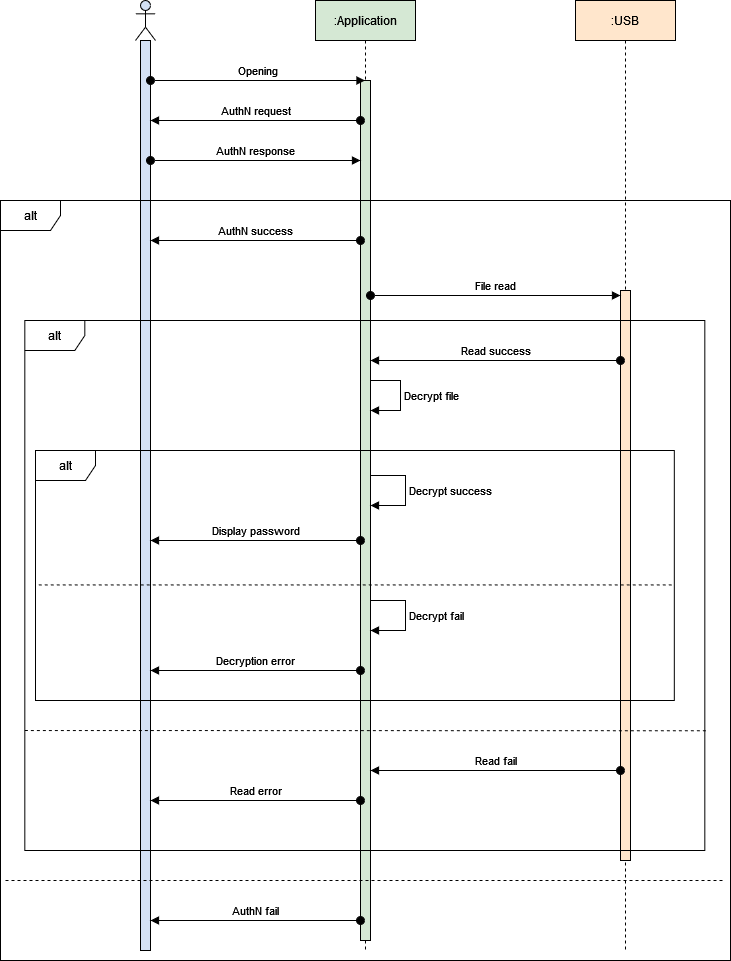

The diagram above was exported from draw.io. Its source (the exported page's mxGraphModel, read from the mxfile embedded in the PNG):
<mxGraphModel dx="1036" dy="531" grid="1" gridSize="10" guides="1" tooltips="1" connect="1" arrows="1" fold="1" page="1" pageScale="1" pageWidth="827" pageHeight="1169" math="0" shadow="0">
  <root>
    <mxCell id="0" />
    <mxCell id="1" parent="0" />
    <mxCell id="RCUrtrNtnLoFjurdOkla-1" value="" style="shape=umlLifeline;perimeter=lifelinePerimeter;whiteSpace=wrap;html=1;container=1;dropTarget=0;collapsible=0;recursiveResize=0;outlineConnect=0;portConstraint=eastwest;newEdgeStyle={&quot;curved&quot;:0,&quot;rounded&quot;:0};participant=umlActor;fillColor=#D4E1F5;" parent="1" vertex="1">
      <mxGeometry x="195" y="70" width="20" height="950" as="geometry" />
    </mxCell>
    <mxCell id="RCUrtrNtnLoFjurdOkla-4" value="" style="html=1;points=[[0,0,0,0,5],[0,1,0,0,-5],[1,0,0,0,5],[1,1,0,0,-5]];perimeter=orthogonalPerimeter;outlineConnect=0;targetShapes=umlLifeline;portConstraint=eastwest;newEdgeStyle={&quot;curved&quot;:0,&quot;rounded&quot;:0};fillColor=#D4E1F5;" parent="RCUrtrNtnLoFjurdOkla-1" vertex="1">
      <mxGeometry x="5" y="40" width="10" height="910" as="geometry" />
    </mxCell>
    <mxCell id="RCUrtrNtnLoFjurdOkla-2" value=":Application" style="shape=umlLifeline;perimeter=lifelinePerimeter;whiteSpace=wrap;html=1;container=1;dropTarget=0;collapsible=0;recursiveResize=0;outlineConnect=0;portConstraint=eastwest;newEdgeStyle={&quot;curved&quot;:0,&quot;rounded&quot;:0};fillColor=#d5e8d4;strokeColor=default;" parent="1" vertex="1">
      <mxGeometry x="375" y="70" width="100" height="950" as="geometry" />
    </mxCell>
    <mxCell id="RCUrtrNtnLoFjurdOkla-5" value="" style="html=1;points=[[0,0,0,0,5],[0,1,0,0,-5],[1,0,0,0,5],[1,1,0,0,-5]];perimeter=orthogonalPerimeter;outlineConnect=0;targetShapes=umlLifeline;portConstraint=eastwest;newEdgeStyle={&quot;curved&quot;:0,&quot;rounded&quot;:0};fillColor=#d5e8d4;strokeColor=default;" parent="RCUrtrNtnLoFjurdOkla-2" vertex="1">
      <mxGeometry x="45" y="80" width="10" height="860" as="geometry" />
    </mxCell>
    <mxCell id="RCUrtrNtnLoFjurdOkla-45" value="Decrypt success" style="html=1;align=left;spacingLeft=2;endArrow=block;rounded=0;edgeStyle=orthogonalEdgeStyle;curved=0;rounded=0;" parent="RCUrtrNtnLoFjurdOkla-2" source="RCUrtrNtnLoFjurdOkla-5" target="RCUrtrNtnLoFjurdOkla-5" edge="1">
      <mxGeometry relative="1" as="geometry">
        <mxPoint x="60" y="475" as="sourcePoint" />
        <Array as="points">
          <mxPoint x="90" y="475" />
          <mxPoint x="90" y="505" />
        </Array>
        <mxPoint x="60" y="505" as="targetPoint" />
      </mxGeometry>
    </mxCell>
    <mxCell id="RCUrtrNtnLoFjurdOkla-46" value="Decrypt fail" style="html=1;align=left;spacingLeft=2;endArrow=block;rounded=0;edgeStyle=orthogonalEdgeStyle;curved=0;rounded=0;" parent="RCUrtrNtnLoFjurdOkla-2" source="RCUrtrNtnLoFjurdOkla-5" target="RCUrtrNtnLoFjurdOkla-5" edge="1">
      <mxGeometry relative="1" as="geometry">
        <mxPoint x="60" y="600" as="sourcePoint" />
        <Array as="points">
          <mxPoint x="90" y="600" />
          <mxPoint x="90" y="630" />
        </Array>
        <mxPoint x="60" y="630" as="targetPoint" />
      </mxGeometry>
    </mxCell>
    <mxCell id="RCUrtrNtnLoFjurdOkla-3" value=":USB" style="shape=umlLifeline;perimeter=lifelinePerimeter;whiteSpace=wrap;html=1;container=1;dropTarget=0;collapsible=0;recursiveResize=0;outlineConnect=0;portConstraint=eastwest;newEdgeStyle={&quot;curved&quot;:0,&quot;rounded&quot;:0};fillColor=#ffe6cc;strokeColor=default;" parent="1" vertex="1">
      <mxGeometry x="635" y="70" width="100" height="950" as="geometry" />
    </mxCell>
    <mxCell id="RCUrtrNtnLoFjurdOkla-24" value="" style="html=1;points=[[0,0,0,0,5],[0,1,0,0,-5],[1,0,0,0,5],[1,1,0,0,-5]];perimeter=orthogonalPerimeter;outlineConnect=0;targetShapes=umlLifeline;portConstraint=eastwest;newEdgeStyle={&quot;curved&quot;:0,&quot;rounded&quot;:0};fillColor=#ffe6cc;strokeColor=default;" parent="RCUrtrNtnLoFjurdOkla-3" vertex="1">
      <mxGeometry x="45" y="290" width="10" height="570" as="geometry" />
    </mxCell>
    <mxCell id="RCUrtrNtnLoFjurdOkla-25" value="File read" style="html=1;verticalAlign=bottom;startArrow=oval;endArrow=block;startSize=8;curved=0;rounded=0;entryX=0;entryY=0;entryDx=0;entryDy=5;" parent="RCUrtrNtnLoFjurdOkla-3" source="RCUrtrNtnLoFjurdOkla-5" target="RCUrtrNtnLoFjurdOkla-24" edge="1">
      <mxGeometry relative="1" as="geometry">
        <mxPoint x="-30" y="285" as="sourcePoint" />
      </mxGeometry>
    </mxCell>
    <mxCell id="RCUrtrNtnLoFjurdOkla-6" value="Opening" style="html=1;verticalAlign=bottom;startArrow=oval;startFill=1;endArrow=block;startSize=8;curved=0;rounded=0;" parent="1" source="RCUrtrNtnLoFjurdOkla-4" edge="1">
      <mxGeometry width="60" relative="1" as="geometry">
        <mxPoint x="285" y="150" as="sourcePoint" />
        <mxPoint x="424.5" y="150" as="targetPoint" />
      </mxGeometry>
    </mxCell>
    <mxCell id="RCUrtrNtnLoFjurdOkla-7" value="AuthN request" style="html=1;verticalAlign=bottom;startArrow=oval;startFill=1;endArrow=block;startSize=8;curved=0;rounded=0;" parent="1" source="RCUrtrNtnLoFjurdOkla-5" edge="1">
      <mxGeometry width="60" relative="1" as="geometry">
        <mxPoint x="415" y="190" as="sourcePoint" />
        <mxPoint x="210" y="190" as="targetPoint" />
      </mxGeometry>
    </mxCell>
    <mxCell id="RCUrtrNtnLoFjurdOkla-10" value="AuthN response" style="html=1;verticalAlign=bottom;startArrow=oval;startFill=1;endArrow=block;startSize=8;curved=0;rounded=0;" parent="1" edge="1">
      <mxGeometry width="60" relative="1" as="geometry">
        <mxPoint x="210" y="230" as="sourcePoint" />
        <mxPoint x="420" y="230" as="targetPoint" />
      </mxGeometry>
    </mxCell>
    <mxCell id="RCUrtrNtnLoFjurdOkla-14" value="alt" style="shape=umlFrame;whiteSpace=wrap;html=1;pointerEvents=0;" parent="1" vertex="1">
      <mxGeometry x="60" y="270" width="730" height="760" as="geometry" />
    </mxCell>
    <mxCell id="RCUrtrNtnLoFjurdOkla-16" value="" style="endArrow=none;dashed=1;html=1;rounded=0;" parent="1" edge="1">
      <mxGeometry width="50" height="50" relative="1" as="geometry">
        <mxPoint x="65" y="950" as="sourcePoint" />
        <mxPoint x="785" y="950" as="targetPoint" />
      </mxGeometry>
    </mxCell>
    <mxCell id="RCUrtrNtnLoFjurdOkla-17" value="AuthN fail" style="html=1;verticalAlign=bottom;startArrow=oval;startFill=1;endArrow=block;startSize=8;curved=0;rounded=0;" parent="1" source="RCUrtrNtnLoFjurdOkla-5" edge="1">
      <mxGeometry width="60" relative="1" as="geometry">
        <mxPoint x="415" y="990" as="sourcePoint" />
        <mxPoint x="210" y="990" as="targetPoint" />
      </mxGeometry>
    </mxCell>
    <mxCell id="RCUrtrNtnLoFjurdOkla-18" value="AuthN success" style="html=1;verticalAlign=bottom;startArrow=oval;startFill=1;endArrow=block;startSize=8;curved=0;rounded=0;" parent="1" edge="1">
      <mxGeometry width="60" relative="1" as="geometry">
        <mxPoint x="420" y="310" as="sourcePoint" />
        <mxPoint x="210" y="310" as="targetPoint" />
      </mxGeometry>
    </mxCell>
    <mxCell id="RCUrtrNtnLoFjurdOkla-29" value="alt" style="shape=umlFrame;whiteSpace=wrap;html=1;pointerEvents=0;" parent="1" vertex="1">
      <mxGeometry x="84.32" y="390" width="680" height="530" as="geometry" />
    </mxCell>
    <mxCell id="RCUrtrNtnLoFjurdOkla-30" value="" style="endArrow=none;dashed=1;html=1;rounded=0;entryX=1.003;entryY=0.774;entryDx=0;entryDy=0;entryPerimeter=0;exitX=0.007;exitY=0.757;exitDx=0;exitDy=0;exitPerimeter=0;" parent="1" target="RCUrtrNtnLoFjurdOkla-29" edge="1">
      <mxGeometry width="50" height="50" relative="1" as="geometry">
        <mxPoint x="84.32000000000039" y="800" as="sourcePoint" />
        <mxPoint x="760.9200000000003" y="800" as="targetPoint" />
      </mxGeometry>
    </mxCell>
    <mxCell id="RCUrtrNtnLoFjurdOkla-31" value="Read fail" style="html=1;verticalAlign=bottom;startArrow=oval;startFill=1;endArrow=block;startSize=8;curved=0;rounded=0;" parent="1" edge="1">
      <mxGeometry width="60" relative="1" as="geometry">
        <mxPoint x="680" y="840.0000000000002" as="sourcePoint" />
        <mxPoint x="430" y="840.0000000000002" as="targetPoint" />
      </mxGeometry>
    </mxCell>
    <mxCell id="RCUrtrNtnLoFjurdOkla-32" value="Read error" style="html=1;verticalAlign=bottom;startArrow=oval;startFill=1;endArrow=block;startSize=8;curved=0;rounded=0;" parent="1" edge="1">
      <mxGeometry width="60" relative="1" as="geometry">
        <mxPoint x="419.99999999999955" y="870" as="sourcePoint" />
        <mxPoint x="210" y="870" as="targetPoint" />
      </mxGeometry>
    </mxCell>
    <mxCell id="RCUrtrNtnLoFjurdOkla-33" value="Read success" style="html=1;verticalAlign=bottom;startArrow=oval;startFill=1;endArrow=block;startSize=8;curved=0;rounded=0;" parent="1" edge="1">
      <mxGeometry width="60" relative="1" as="geometry">
        <mxPoint x="680" y="430" as="sourcePoint" />
        <mxPoint x="430" y="430" as="targetPoint" />
      </mxGeometry>
    </mxCell>
    <mxCell id="RCUrtrNtnLoFjurdOkla-35" value="Decrypt file" style="html=1;align=left;spacingLeft=2;endArrow=block;rounded=0;edgeStyle=orthogonalEdgeStyle;curved=0;rounded=0;" parent="1" target="RCUrtrNtnLoFjurdOkla-5" edge="1">
      <mxGeometry relative="1" as="geometry">
        <mxPoint x="430" y="450" as="sourcePoint" />
        <Array as="points">
          <mxPoint x="460" y="450" />
          <mxPoint x="460" y="480" />
        </Array>
        <mxPoint x="435" y="480" as="targetPoint" />
      </mxGeometry>
    </mxCell>
    <mxCell id="RCUrtrNtnLoFjurdOkla-38" value="alt" style="shape=umlFrame;whiteSpace=wrap;html=1;pointerEvents=0;" parent="1" vertex="1">
      <mxGeometry x="95" y="520" width="638.82" height="250" as="geometry" />
    </mxCell>
    <mxCell id="RCUrtrNtnLoFjurdOkla-39" value="" style="endArrow=none;dashed=1;html=1;rounded=0;entryX=1.002;entryY=0.757;entryDx=0;entryDy=0;entryPerimeter=0;exitX=0.007;exitY=0.757;exitDx=0;exitDy=0;exitPerimeter=0;" parent="1" edge="1">
      <mxGeometry width="50" height="50" relative="1" as="geometry">
        <mxPoint x="98.19173999999995" y="654.41" as="sourcePoint" />
        <mxPoint x="733.81764" y="654.41" as="targetPoint" />
      </mxGeometry>
    </mxCell>
    <mxCell id="RCUrtrNtnLoFjurdOkla-50" value="Display password" style="html=1;verticalAlign=bottom;startArrow=oval;startFill=1;endArrow=block;startSize=8;curved=0;rounded=0;" parent="1" edge="1">
      <mxGeometry width="60" relative="1" as="geometry">
        <mxPoint x="420.0000000000002" y="610" as="sourcePoint" />
        <mxPoint x="210" y="610" as="targetPoint" />
      </mxGeometry>
    </mxCell>
    <mxCell id="RCUrtrNtnLoFjurdOkla-51" value="Decryption error" style="html=1;verticalAlign=bottom;startArrow=oval;startFill=1;endArrow=block;startSize=8;curved=0;rounded=0;" parent="1" edge="1">
      <mxGeometry width="60" relative="1" as="geometry">
        <mxPoint x="419.99999999999955" y="740" as="sourcePoint" />
        <mxPoint x="210" y="740" as="targetPoint" />
      </mxGeometry>
    </mxCell>
  </root>
</mxGraphModel>